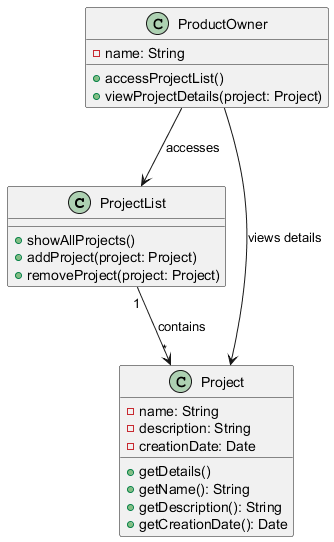

The diagram above was rendered by PlantUML. Its source (embedded in the PNG):
@startuml
class ProjectList {
  + showAllProjects()
  + addProject(project: Project)
  + removeProject(project: Project)
}

class Project {
  - name: String
  - description: String
  - creationDate: Date
  + getDetails()
  + getName(): String
  + getDescription(): String
  + getCreationDate(): Date
}

class ProductOwner {
  - name: String
  + accessProjectList()
  + viewProjectDetails(project: Project)
}

ProductOwner --> ProjectList : accesses
ProjectList "1" --> "*" Project : contains
ProductOwner --> Project : views details
@enduml